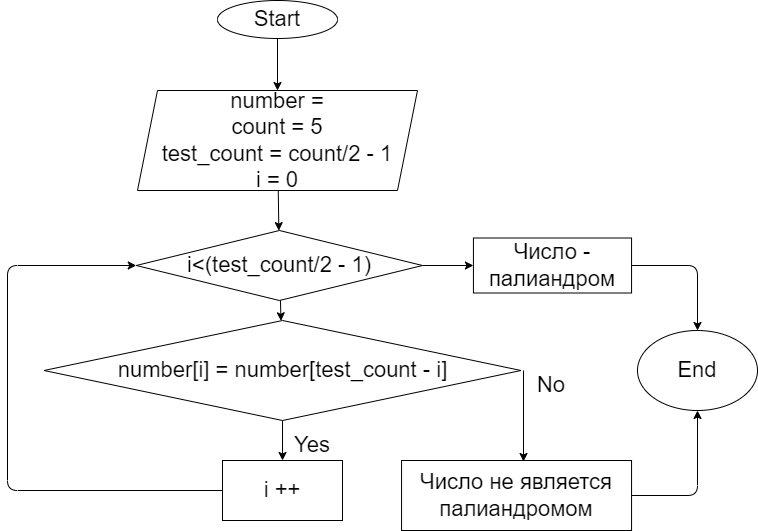

The diagram above was exported from draw.io. Its source (the exported page's mxGraphModel, read from the mxfile embedded in the PNG):
<mxGraphModel dx="734" dy="153" grid="1" gridSize="10" guides="1" tooltips="1" connect="1" arrows="1" fold="1" page="1" pageScale="1" pageWidth="827" pageHeight="1169" math="0" shadow="0">
  <root>
    <mxCell id="0" />
    <mxCell id="1" parent="0" />
    <mxCell id="7" value="" style="edgeStyle=none;html=1;fontSize=22;" edge="1" parent="1" source="2" target="6">
      <mxGeometry relative="1" as="geometry" />
    </mxCell>
    <mxCell id="2" value="Start" style="ellipse;whiteSpace=wrap;html=1;fontSize=22;" vertex="1" parent="1">
      <mxGeometry x="250" y="10" width="120" height="38" as="geometry" />
    </mxCell>
    <mxCell id="9" value="" style="edgeStyle=none;html=1;fontSize=22;" edge="1" parent="1" source="6" target="8">
      <mxGeometry relative="1" as="geometry" />
    </mxCell>
    <mxCell id="6" value="number =&lt;br&gt;count = 5&lt;br&gt;test_count = count/2 - 1&lt;br&gt;i = 0" style="shape=parallelogram;perimeter=parallelogramPerimeter;whiteSpace=wrap;html=1;fixedSize=1;fontSize=22;" vertex="1" parent="1">
      <mxGeometry x="170" y="100" width="280" height="100" as="geometry" />
    </mxCell>
    <mxCell id="13" value="" style="edgeStyle=none;html=1;fontSize=22;" edge="1" parent="1" source="8" target="12">
      <mxGeometry relative="1" as="geometry" />
    </mxCell>
    <mxCell id="22" value="" style="edgeStyle=none;html=1;fontSize=22;" edge="1" parent="1" source="8" target="21">
      <mxGeometry relative="1" as="geometry" />
    </mxCell>
    <mxCell id="8" value="i&amp;lt;(test_count/2 - 1)" style="rhombus;whiteSpace=wrap;html=1;fontSize=22;" vertex="1" parent="1">
      <mxGeometry x="168.75" y="240" width="286.25" height="70" as="geometry" />
    </mxCell>
    <mxCell id="15" value="" style="edgeStyle=none;html=1;fontSize=22;" edge="1" parent="1" source="12" target="14">
      <mxGeometry relative="1" as="geometry" />
    </mxCell>
    <mxCell id="20" value="" style="edgeStyle=none;html=1;fontSize=22;" edge="1" parent="1">
      <mxGeometry relative="1" as="geometry">
        <mxPoint x="556" y="380" as="sourcePoint" />
        <mxPoint x="556" y="471" as="targetPoint" />
        <Array as="points" />
      </mxGeometry>
    </mxCell>
    <mxCell id="12" value="number[i] = number[test_count - i]" style="rhombus;whiteSpace=wrap;html=1;fontSize=22;" vertex="1" parent="1">
      <mxGeometry x="76.50999999999999" y="330" width="477" height="100" as="geometry" />
    </mxCell>
    <mxCell id="14" value="i ++" style="whiteSpace=wrap;html=1;fontSize=22;" vertex="1" parent="1">
      <mxGeometry x="255.005" y="470" width="120" height="60" as="geometry" />
    </mxCell>
    <mxCell id="18" value="" style="endArrow=classic;html=1;fontSize=22;exitX=0;exitY=0.5;exitDx=0;exitDy=0;entryX=0;entryY=0.5;entryDx=0;entryDy=0;" edge="1" parent="1" source="14" target="8">
      <mxGeometry width="50" height="50" relative="1" as="geometry">
        <mxPoint x="350" y="320" as="sourcePoint" />
        <mxPoint x="400" y="270" as="targetPoint" />
        <Array as="points">
          <mxPoint x="40" y="500" />
          <mxPoint x="40" y="275" />
        </Array>
      </mxGeometry>
    </mxCell>
    <mxCell id="19" value="Число не является палиандромом" style="whiteSpace=wrap;html=1;fontSize=22;" vertex="1" parent="1">
      <mxGeometry x="434.06" y="470" width="230" height="70" as="geometry" />
    </mxCell>
    <mxCell id="21" value="Число - палиандром" style="whiteSpace=wrap;html=1;fontSize=22;" vertex="1" parent="1">
      <mxGeometry x="505.93" y="247.5" width="158.13" height="55" as="geometry" />
    </mxCell>
    <mxCell id="25" value="End" style="ellipse;whiteSpace=wrap;html=1;fontSize=22;" vertex="1" parent="1">
      <mxGeometry x="670" y="340" width="120" height="80" as="geometry" />
    </mxCell>
    <mxCell id="26" value="" style="endArrow=classic;html=1;fontSize=22;exitX=1;exitY=0.5;exitDx=0;exitDy=0;entryX=0.5;entryY=1;entryDx=0;entryDy=0;" edge="1" parent="1" source="19" target="25">
      <mxGeometry width="50" height="50" relative="1" as="geometry">
        <mxPoint x="570" y="460" as="sourcePoint" />
        <mxPoint x="620" y="410" as="targetPoint" />
        <Array as="points">
          <mxPoint x="730" y="505" />
        </Array>
      </mxGeometry>
    </mxCell>
    <mxCell id="27" value="" style="endArrow=classic;html=1;fontSize=22;exitX=1;exitY=0.5;exitDx=0;exitDy=0;entryX=0.5;entryY=0;entryDx=0;entryDy=0;" edge="1" parent="1" source="21" target="25">
      <mxGeometry width="50" height="50" relative="1" as="geometry">
        <mxPoint x="570" y="460" as="sourcePoint" />
        <mxPoint x="620" y="410" as="targetPoint" />
        <Array as="points">
          <mxPoint x="730" y="275" />
        </Array>
      </mxGeometry>
    </mxCell>
    <mxCell id="28" value="No" style="text;html=1;strokeColor=none;fillColor=none;align=center;verticalAlign=middle;whiteSpace=wrap;rounded=0;fontSize=22;" vertex="1" parent="1">
      <mxGeometry x="553.51" y="380" width="60" height="30" as="geometry" />
    </mxCell>
    <mxCell id="29" value="Yes" style="text;html=1;strokeColor=none;fillColor=none;align=center;verticalAlign=middle;whiteSpace=wrap;rounded=0;fontSize=22;" vertex="1" parent="1">
      <mxGeometry x="315.01" y="440" width="60" height="30" as="geometry" />
    </mxCell>
  </root>
</mxGraphModel>